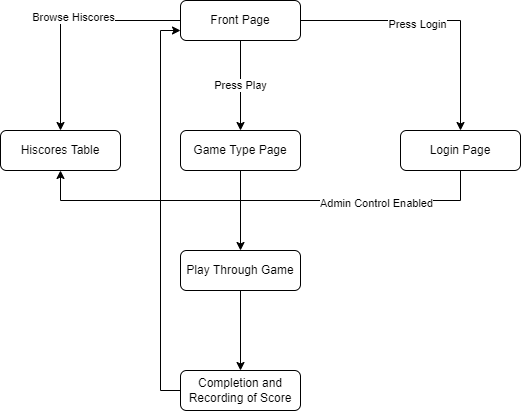

The diagram above was exported from draw.io. Its source (the exported page's mxGraphModel, read from the mxfile embedded in the PNG):
<mxGraphModel dx="1020" dy="1112" grid="1" gridSize="10" guides="1" tooltips="1" connect="1" arrows="1" fold="1" page="1" pageScale="1" pageWidth="827" pageHeight="1169" math="0" shadow="0">
  <root>
    <mxCell id="WIyWlLk6GJQsqaUBKTNV-0" />
    <mxCell id="WIyWlLk6GJQsqaUBKTNV-1" parent="WIyWlLk6GJQsqaUBKTNV-0" />
    <mxCell id="DD_tWr2cVh-S6LQjOct0-0" value="Press Play" style="edgeStyle=orthogonalEdgeStyle;rounded=0;orthogonalLoop=1;jettySize=auto;html=1;entryX=0.5;entryY=0;entryDx=0;entryDy=0;" edge="1" parent="WIyWlLk6GJQsqaUBKTNV-1" source="WIyWlLk6GJQsqaUBKTNV-3" target="WIyWlLk6GJQsqaUBKTNV-11">
      <mxGeometry relative="1" as="geometry" />
    </mxCell>
    <mxCell id="DD_tWr2cVh-S6LQjOct0-2" style="edgeStyle=orthogonalEdgeStyle;rounded=0;orthogonalLoop=1;jettySize=auto;html=1;" edge="1" parent="WIyWlLk6GJQsqaUBKTNV-1" source="WIyWlLk6GJQsqaUBKTNV-3" target="DD_tWr2cVh-S6LQjOct0-1">
      <mxGeometry relative="1" as="geometry" />
    </mxCell>
    <mxCell id="DD_tWr2cVh-S6LQjOct0-3" value="Press Login" style="edgeLabel;html=1;align=center;verticalAlign=middle;resizable=0;points=[];" vertex="1" connectable="0" parent="DD_tWr2cVh-S6LQjOct0-2">
      <mxGeometry x="-0.1391" y="-3" relative="1" as="geometry">
        <mxPoint as="offset" />
      </mxGeometry>
    </mxCell>
    <mxCell id="DD_tWr2cVh-S6LQjOct0-7" style="edgeStyle=orthogonalEdgeStyle;rounded=0;orthogonalLoop=1;jettySize=auto;html=1;entryX=0.5;entryY=0;entryDx=0;entryDy=0;" edge="1" parent="WIyWlLk6GJQsqaUBKTNV-1" source="WIyWlLk6GJQsqaUBKTNV-3" target="DD_tWr2cVh-S6LQjOct0-4">
      <mxGeometry relative="1" as="geometry" />
    </mxCell>
    <mxCell id="DD_tWr2cVh-S6LQjOct0-8" value="Browse Hiscores" style="edgeLabel;html=1;align=center;verticalAlign=middle;resizable=0;points=[];" vertex="1" connectable="0" parent="DD_tWr2cVh-S6LQjOct0-7">
      <mxGeometry x="-0.0609" y="-4" relative="1" as="geometry">
        <mxPoint as="offset" />
      </mxGeometry>
    </mxCell>
    <mxCell id="WIyWlLk6GJQsqaUBKTNV-3" value="Front Page" style="rounded=1;whiteSpace=wrap;html=1;fontSize=12;glass=0;strokeWidth=1;shadow=0;" parent="WIyWlLk6GJQsqaUBKTNV-1" vertex="1">
      <mxGeometry x="330" y="60" width="120" height="40" as="geometry" />
    </mxCell>
    <mxCell id="DD_tWr2cVh-S6LQjOct0-10" value="" style="edgeStyle=orthogonalEdgeStyle;rounded=0;orthogonalLoop=1;jettySize=auto;html=1;" edge="1" parent="WIyWlLk6GJQsqaUBKTNV-1" source="WIyWlLk6GJQsqaUBKTNV-11" target="DD_tWr2cVh-S6LQjOct0-9">
      <mxGeometry relative="1" as="geometry" />
    </mxCell>
    <mxCell id="WIyWlLk6GJQsqaUBKTNV-11" value="Game Type Page" style="rounded=1;whiteSpace=wrap;html=1;fontSize=12;glass=0;strokeWidth=1;shadow=0;" parent="WIyWlLk6GJQsqaUBKTNV-1" vertex="1">
      <mxGeometry x="330" y="190" width="120" height="40" as="geometry" />
    </mxCell>
    <mxCell id="DD_tWr2cVh-S6LQjOct0-12" value="" style="edgeStyle=orthogonalEdgeStyle;rounded=0;orthogonalLoop=1;jettySize=auto;html=1;entryX=0.5;entryY=1;entryDx=0;entryDy=0;" edge="1" parent="WIyWlLk6GJQsqaUBKTNV-1" source="DD_tWr2cVh-S6LQjOct0-1" target="DD_tWr2cVh-S6LQjOct0-4">
      <mxGeometry relative="1" as="geometry">
        <mxPoint x="610" y="310" as="targetPoint" />
        <Array as="points">
          <mxPoint x="610" y="260" />
          <mxPoint x="210" y="260" />
        </Array>
      </mxGeometry>
    </mxCell>
    <mxCell id="DD_tWr2cVh-S6LQjOct0-16" value="Admin Control Enabled" style="edgeLabel;html=1;align=center;verticalAlign=middle;resizable=0;points=[];" vertex="1" connectable="0" parent="DD_tWr2cVh-S6LQjOct0-12">
      <mxGeometry x="-0.5" y="2" relative="1" as="geometry">
        <mxPoint as="offset" />
      </mxGeometry>
    </mxCell>
    <mxCell id="DD_tWr2cVh-S6LQjOct0-1" value="Login Page" style="rounded=1;whiteSpace=wrap;html=1;" vertex="1" parent="WIyWlLk6GJQsqaUBKTNV-1">
      <mxGeometry x="550" y="190" width="120" height="40" as="geometry" />
    </mxCell>
    <mxCell id="DD_tWr2cVh-S6LQjOct0-4" value="Hiscores Table" style="rounded=1;whiteSpace=wrap;html=1;" vertex="1" parent="WIyWlLk6GJQsqaUBKTNV-1">
      <mxGeometry x="150" y="190" width="120" height="40" as="geometry" />
    </mxCell>
    <mxCell id="DD_tWr2cVh-S6LQjOct0-14" value="" style="edgeStyle=orthogonalEdgeStyle;rounded=0;orthogonalLoop=1;jettySize=auto;html=1;" edge="1" parent="WIyWlLk6GJQsqaUBKTNV-1" source="DD_tWr2cVh-S6LQjOct0-9" target="DD_tWr2cVh-S6LQjOct0-13">
      <mxGeometry relative="1" as="geometry" />
    </mxCell>
    <mxCell id="DD_tWr2cVh-S6LQjOct0-9" value="Play Through Game" style="rounded=1;whiteSpace=wrap;html=1;fontSize=12;glass=0;strokeWidth=1;shadow=0;" vertex="1" parent="WIyWlLk6GJQsqaUBKTNV-1">
      <mxGeometry x="330" y="310" width="120" height="40" as="geometry" />
    </mxCell>
    <mxCell id="DD_tWr2cVh-S6LQjOct0-15" style="edgeStyle=orthogonalEdgeStyle;rounded=0;orthogonalLoop=1;jettySize=auto;html=1;entryX=0;entryY=0.75;entryDx=0;entryDy=0;" edge="1" parent="WIyWlLk6GJQsqaUBKTNV-1" source="DD_tWr2cVh-S6LQjOct0-13" target="WIyWlLk6GJQsqaUBKTNV-3">
      <mxGeometry relative="1" as="geometry">
        <Array as="points">
          <mxPoint x="310" y="450" />
          <mxPoint x="310" y="90" />
        </Array>
      </mxGeometry>
    </mxCell>
    <mxCell id="DD_tWr2cVh-S6LQjOct0-13" value="Completion and Recording of Score" style="rounded=1;whiteSpace=wrap;html=1;fontSize=12;glass=0;strokeWidth=1;shadow=0;" vertex="1" parent="WIyWlLk6GJQsqaUBKTNV-1">
      <mxGeometry x="330" y="430" width="120" height="40" as="geometry" />
    </mxCell>
  </root>
</mxGraphModel>